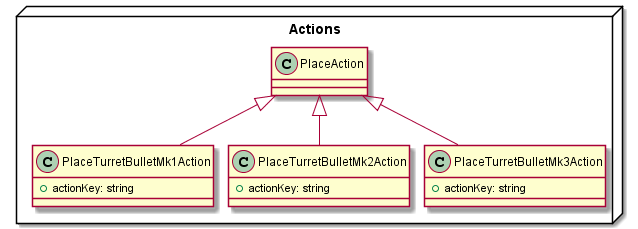

The diagram above was rendered by PlantUML. Its source (embedded in the PNG):
@startuml
skinparam nodesep 15
skinparam ranksep 50
package Actions <<Node>> {
	class PlaceTurretBulletMk1Action extends PlaceAction {
		+actionKey: string
	}

	class PlaceTurretBulletMk2Action extends PlaceAction {
		+actionKey: string
	}

	class PlaceTurretBulletMk3Action extends PlaceAction {
		+actionKey: string
	}
}
@enduml